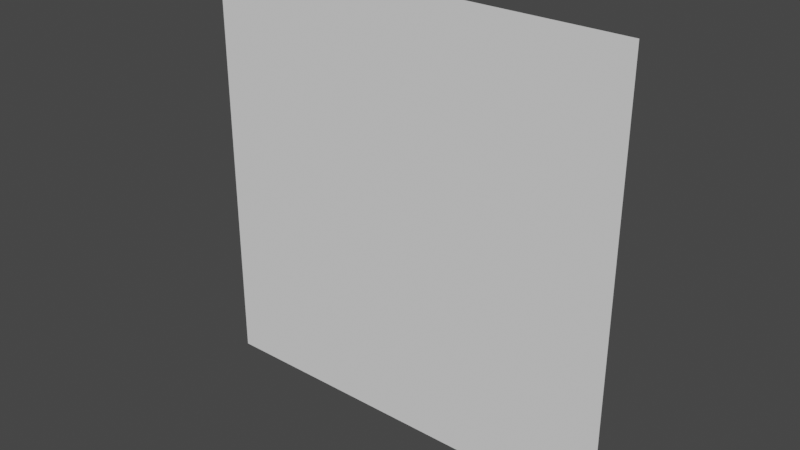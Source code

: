 # Source: quad.blend  (saved by Blender 2.91.10; exported with 4.5.12 LTS)
import bpy
from mathutils import Matrix  # noqa: F401  (used for matrix-valued properties, if any)

bpy.ops.wm.read_factory_settings(use_empty=True)
scene = bpy.context.scene
scene.name = 'Scene'

# ---- world
world_world = bpy.data.worlds.new('World'); scene.world = world_world
world_world.use_nodes = True; world_world.node_tree.nodes.clear()
_N = world_world.node_tree.nodes; _L = world_world.node_tree.links
n0 = _N.new('ShaderNodeOutputWorld'); n0.name = 'World Output'; n0.location = (300, 300)
n1 = _N.new('ShaderNodeBackground'); n1.name = 'Background'; n1.location = (10, 300)
n1.inputs[0].default_value = (0.05088, 0.05088, 0.05088, 1.0)
_L.new(n1.outputs[0], n0.inputs[0])
n0.is_active_output = True
world_world.color = (0.05088, 0.05088, 0.05088)
world_world.use_sun_shadow = False
world_world.sun_shadow_jitter_overblur = 0.0

# ---- meshes
me_plane = bpy.data.meshes.new('Plane')
me_plane.from_pydata([(-1.0, 4.371e-08, -1.0), (1.0, 4.371e-08, -1.0), (-1.0, -4.371e-08, 1.0), (1.0, -4.371e-08, 1.0)], [], [(0, 1, 3, 2)])
_uv = me_plane.uv_layers.new(name='UVMap')
_uv.uv.foreach_set('vector', [0.0, 0.0, 1.0, 0.0, 1.0, 1.0, 0.0, 1.0])
me_plane.use_remesh_fix_poles = True
me_plane.use_remesh_preserve_attributes = False
me_plane.use_mirror_vertex_groups = False
me_plane.update()

# ---- objects
ob_plane = bpy.data.objects.new('Plane', me_plane)

# ---- transforms, parenting, visibility, modifiers, constraints
ob_plane.location = (0.0, 0.0, 0.0)
ob_plane.lineart.crease_threshold = 0.0

# ---- collection membership
scene.collection.objects.link(ob_plane)

# ---- scene / render settings (as saved in the file)
scene.frame_start = 1; scene.frame_end = 250; scene.frame_set(1)
scene.render.engine = 'BLENDER_EEVEE_NEXT'
scene.cycles.use_denoising = False
scene.cycles.samples = 128
scene.cycles.sampling_pattern = 'TABULATED_SOBOL'
scene.cycles.use_adaptive_sampling = False
scene.cycles.use_light_tree = False
scene.view_settings.view_transform = 'Filmic'
bpy.context.view_layer.update()

# ---- added for rendering (the .blend has no active camera and no usable light): camera, sun
cam_auto = bpy.data.cameras.new('AutoCamera')
cam_auto.lens = 50.0
cam_auto.sensor_width = 36.0
cam_auto.clip_end = 1000.0
ob_auto_camera = bpy.data.objects.new('AutoCamera', cam_auto)
scene.collection.objects.link(ob_auto_camera)
ob_auto_camera.location = (2.61693, -3.14032, 2.09354)
ob_auto_camera.rotation_euler = (1.09748, -7.21219e-08, 0.694738)
scene.camera = ob_auto_camera
light_auto_sun = bpy.data.lights.new('AutoSun', 'SUN')
light_auto_sun.energy = 3.0
light_auto_sun.angle = 0.0523599
ob_auto_sun = bpy.data.objects.new('AutoSun', light_auto_sun)
scene.collection.objects.link(ob_auto_sun)
ob_auto_sun.rotation_euler = (0.872665, 0.174533, 0.523599)
bpy.context.view_layer.update()
